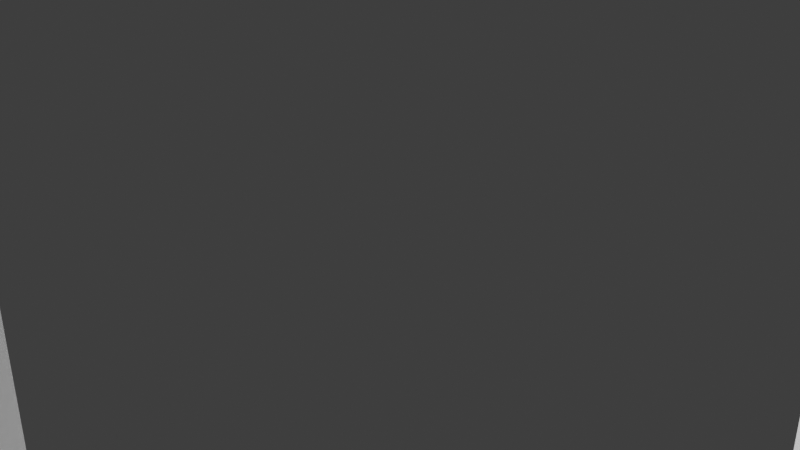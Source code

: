 # Source: table_Devansh_.blend  (saved by Blender 2.82.7; exported with 4.5.12 LTS)
import bpy
from mathutils import Matrix  # noqa: F401  (used for matrix-valued properties, if any)

bpy.ops.wm.read_factory_settings(use_empty=True)
scene = bpy.context.scene
scene.name = 'Scene'

# ---- collections
col_collection = bpy.data.collections.new('Collection'); scene.collection.children.link(col_collection)

# ---- world
world_world = bpy.data.worlds.new('World'); scene.world = world_world
world_world.use_nodes = True; world_world.node_tree.nodes.clear()
_N = world_world.node_tree.nodes; _L = world_world.node_tree.links
n0 = _N.new('ShaderNodeOutputWorld'); n0.name = 'World Output'; n0.location = (300, 300)
n1 = _N.new('ShaderNodeBackground'); n1.name = 'Background'; n1.location = (10, 300)
n1.inputs[0].default_value = (0.05088, 0.05088, 0.05088, 1.0)
_L.new(n1.outputs[0], n0.inputs[0])
n0.is_active_output = True
world_world.color = (0.05088, 0.05088, 0.05088)
world_world.use_sun_shadow = False
world_world.sun_shadow_jitter_overblur = 0.0

# ---- cameras
cam_camera = bpy.data.cameras.new('Camera')
cam_camera.clip_end = 100.0
cam_camera.ortho_scale = 7.314

# ---- lights
light_light = bpy.data.lights.new('Light', 'POINT')
light_light.transmission_factor = 0.0
light_light.energy = 1000.0
light_light.shadow_soft_size = 0.1
light_light.shadow_maximum_resolution = 0.006
light_light.use_absolute_resolution = True

# ---- meshes
me_cube_004 = bpy.data.meshes.new('Cube.004')
me_cube_004.from_pydata([(-0.9918, -0.9743, -0.7384), (-0.9918, -0.9743, 1.262), (-0.9918, 1.026, -0.7384), (-0.9918, 1.026, 1.262), (1.008, -0.9743, -0.7384), (1.008, -0.9743, 1.262), (1.008, 1.026, -0.7384), (1.008, 1.026, 1.262), (-0.9918, 0.6484, -0.7384), (-0.9918, 0.6484, 1.262), (1.008, 0.6484, -0.7384), (1.008, 0.6484, 1.262), (-0.9918, -0.5736, -0.7384), (1.008, -0.5736, 1.262), (-0.9918, -0.5736, 1.262), (1.008, -0.5736, -0.7384), (0.6803, 1.026, -0.7384), (0.6803, 1.026, 1.262), (0.6803, -0.9743, -0.7384), (0.6803, -0.9743, 1.262), (0.6803, 0.6484, 1.262), (0.6803, 0.6484, -0.7384), (0.6803, -0.5736, 1.262), (0.6803, -0.5736, -0.7384), (-0.6521, 1.026, -0.7384), (-0.6521, -0.9743, 1.262), (-0.6521, 0.6484, -0.7384), (-0.6521, -0.5736, -0.7384), (-0.6521, 1.026, 1.262), (-0.6521, -0.9743, -0.7384), (-0.6521, 0.6484, 1.262), (-0.6521, -0.5736, 1.262), (-0.9918, 0.6484, 40.04), (-0.9918, 1.026, 40.04), (0.6803, 1.026, 40.04), (1.008, 1.026, 40.04), (1.008, -0.5736, 40.04), (1.008, -0.9743, 40.04), (-0.6521, -0.9743, 40.04), (-0.9918, -0.9743, 40.04), (1.008, 0.6484, 40.04), (0.6803, 0.6484, 40.04), (-0.9918, -0.5736, 40.04), (0.6803, -0.5736, 40.04), (0.6803, -0.9743, 40.04), (-0.6521, 1.026, 40.04), (-0.6521, 0.6484, 40.04), (-0.6521, -0.5736, 40.04)], [], [(8, 9, 3, 2), (16, 17, 7, 6), (15, 13, 5, 4), (29, 25, 1, 0), (23, 15, 4, 18), (28, 3, 33, 45), (1, 25, 38, 39), (16, 6, 10, 21), (6, 7, 11, 10), (12, 14, 9, 8), (0, 1, 14, 12), (30, 9, 14, 31), (21, 10, 15, 23), (10, 11, 13, 15), (26, 21, 23, 27), (11, 20, 22, 13), (24, 16, 21, 26), (22, 19, 44, 43), (13, 22, 43, 36), (27, 23, 18, 29), (4, 5, 19, 18), (24, 28, 17, 16), (2, 3, 28, 24), (12, 27, 29, 0), (2, 24, 26, 8), (8, 26, 27, 12), (20, 30, 31, 22), (17, 28, 30, 20), (22, 31, 25, 19), (18, 19, 25, 29), (47, 42, 39, 38), (45, 33, 32, 46), (35, 34, 41, 40), (36, 43, 44, 37), (7, 17, 34, 35), (30, 28, 45, 46), (9, 30, 46, 32), (25, 31, 47, 38), (31, 14, 42, 47), (14, 1, 39, 42), (11, 7, 35, 40), (5, 13, 36, 37), (20, 11, 40, 41), (19, 5, 37, 44), (3, 9, 32, 33), (17, 20, 41, 34)])
_uv = me_cube_004.uv_layers.new(name='UVMap')
_uv.uv.foreach_set('vector', [0.375, 0.2028, 0.625, 0.2028, 0.625, 0.25, 0.375, 0.25, 0.375, 0.459, 0.625, 0.459, 0.625, 0.5, 0.375, 0.5, 0.375, 0.6999, 0.625, 0.6999, 0.625, 0.75, 0.375, 0.75, 0.375, 0.9575, 0.625, 0.9575, 0.625, 1.0, 0.375, 1.0, 0.334, 0.6999, 0.375, 0.6999, 0.375, 0.75, 0.334, 0.75, 0.625, 0.2925, 0.625, 0.25, 0.625, 0.25, 0.625, 0.2925, 0.625, 1.0, 0.625, 0.9575, 0.625, 0.9575, 0.625, 1.0, 0.334, 0.5, 0.375, 0.5, 0.375, 0.5472, 0.334, 0.5472, 0.375, 0.5, 0.625, 0.5, 0.625, 0.5472, 0.375, 0.5472, 0.375, 0.05009, 0.625, 0.05009, 0.625, 0.2028, 0.375, 0.2028, 0.375, 0.0, 0.625, 0.0, 0.625, 0.05009, 0.375, 0.05009, 0.8325, 0.5472, 0.875, 0.5472, 0.875, 0.6999, 0.8325, 0.6999, 0.334, 0.5472, 0.375, 0.5472, 0.375, 0.6999, 0.334, 0.6999, 0.375, 0.5472, 0.625, 0.5472, 0.625, 0.6999, 0.375, 0.6999, 0.1675, 0.5472, 0.334, 0.5472, 0.334, 0.6999, 0.1675, 0.6999, 0.625, 0.5472, 0.666, 0.5472, 0.666, 0.6999, 0.625, 0.6999, 0.1675, 0.5, 0.334, 0.5, 0.334, 0.5472, 0.1675, 0.5472, 0.666, 0.6999, 0.666, 0.75, 0.666, 0.75, 0.666, 0.6999, 0.625, 0.6999, 0.666, 0.6999, 0.666, 0.6999, 0.625, 0.6999, 0.1675, 0.6999, 0.334, 0.6999, 0.334, 0.75, 0.1675, 0.75, 0.375, 0.75, 0.625, 0.75, 0.625, 0.791, 0.375, 0.791, 0.375, 0.2925, 0.625, 0.2925, 0.625, 0.459, 0.375, 0.459, 0.375, 0.25, 0.625, 0.25, 0.625, 0.2925, 0.375, 0.2925, 0.125, 0.6999, 0.1675, 0.6999, 0.1675, 0.75, 0.125, 0.75, 0.125, 0.5, 0.1675, 0.5, 0.1675, 0.5472, 0.125, 0.5472, 0.125, 0.5472, 0.1675, 0.5472, 0.1675, 0.6999, 0.125, 0.6999, 0.666, 0.5472, 0.8325, 0.5472, 0.8325, 0.6999, 0.666, 0.6999, 0.666, 0.5, 0.8325, 0.5, 0.8325, 0.5472, 0.666, 0.5472, 0.666, 0.6999, 0.8325, 0.6999, 0.8325, 0.75, 0.666, 0.75, 0.375, 0.791, 0.625, 0.791, 0.625, 0.9575, 0.375, 0.9575, 0.8325, 0.6999, 0.875, 0.6999, 0.875, 0.75, 0.8325, 0.75, 0.8325, 0.5, 0.875, 0.5, 0.875, 0.5472, 0.8325, 0.5472, 0.625, 0.5, 0.666, 0.5, 0.666, 0.5472, 0.625, 0.5472, 0.625, 0.6999, 0.666, 0.6999, 0.666, 0.75, 0.625, 0.75, 0.625, 0.5, 0.625, 0.459, 0.625, 0.459, 0.625, 0.5, 0.8325, 0.5472, 0.8325, 0.5, 0.8325, 0.5, 0.8325, 0.5472, 0.875, 0.5472, 0.8325, 0.5472, 0.8325, 0.5472, 0.875, 0.5472, 0.8325, 0.75, 0.8325, 0.6999, 0.8325, 0.6999, 0.8325, 0.75, 0.8325, 0.6999, 0.875, 0.6999, 0.875, 0.6999, 0.8325, 0.6999, 0.625, 0.05009, 0.625, 0.0, 0.625, 0.0, 0.625, 0.05009, 0.625, 0.5472, 0.625, 0.5, 0.625, 0.5, 0.625, 0.5472, 0.625, 0.75, 0.625, 0.6999, 0.625, 0.6999, 0.625, 0.75, 0.666, 0.5472, 0.625, 0.5472, 0.625, 0.5472, 0.666, 0.5472, 0.625, 0.791, 0.625, 0.75, 0.625, 0.75, 0.625, 0.791, 0.625, 0.25, 0.625, 0.2028, 0.625, 0.2028, 0.625, 0.25, 0.666, 0.5, 0.666, 0.5472, 0.666, 0.5472, 0.666, 0.5])
me_cube_004.use_remesh_fix_poles = True
me_cube_004.use_remesh_preserve_attributes = False
me_cube_004.use_mirror_vertex_groups = False
me_cube_004.update()
me_cube_005 = bpy.data.meshes.new('Cube.005')
me_cube_005.from_pydata([(-0.9984, -1.058, -1.012), (-0.9984, -1.058, 0.9882), (-0.9984, 0.9419, -1.012), (-0.9984, 0.9419, 0.9882), (1.002, -1.058, -1.012), (1.002, -1.058, 0.9882), (1.002, 0.9419, -1.012), (1.002, 0.9419, 0.9882), (0.7555, 0.9419, -1.012), (0.7555, 0.9419, 0.9882), (0.7555, -1.058, -1.012), (0.7555, -1.058, 0.9882), (-0.7188, 0.9419, -1.012), (-0.7188, -1.058, 0.9882), (-0.7188, 0.9419, 0.9882), (-0.7188, -1.058, -1.012), (-0.9984, 0.5294, -1.012), (-0.9984, 0.5294, 0.9882), (1.002, 0.5294, -1.012), (1.002, 0.5294, 0.9882), (0.7555, 0.5294, 0.9882), (0.7555, 0.5294, -1.012), (-0.7188, 0.5294, -1.012), (-0.7188, 0.5294, 0.9882), (-0.9984, -0.6788, -1.012), (1.002, -0.6788, 0.9882), (0.7555, -0.6788, 0.9882), (0.7555, -0.6788, -1.012), (-0.7188, -0.6788, -1.012), (-0.7188, -0.6788, 0.9882), (-0.9984, -0.6788, 0.9882), (1.002, -0.6788, -1.012), (0.7555, 0.9419, 11.46), (1.002, 0.9419, 11.46), (1.002, -0.6788, 11.46), (1.002, -1.058, 11.46), (0.7555, -1.058, 11.46), (0.7555, -0.6788, 11.46), (1.002, 0.5294, 11.46), (0.7555, 0.5294, 11.46), (-0.9984, -0.6788, -13.27), (-0.9984, -1.058, -13.27), (-0.7188, 0.9419, -13.27), (-0.9984, 0.9419, -13.27), (1.002, 0.5294, -13.27), (1.002, 0.9419, -13.27), (0.7555, -1.058, -13.27), (1.002, -1.058, -13.27), (0.7555, 0.9419, -13.27), (0.7555, -0.6788, -13.27), (-0.7188, -1.058, -13.27), (-0.7188, -0.6788, -13.27), (-0.9984, 0.5294, -13.27), (0.7555, 0.5294, -13.27), (-0.7188, 0.5294, -13.27), (1.002, -0.6788, -13.27)], [], [(16, 17, 3, 2), (8, 9, 7, 6), (31, 25, 5, 4), (15, 13, 1, 0), (12, 22, 54, 42), (29, 30, 1, 13), (25, 19, 38, 34), (28, 27, 10, 15), (4, 5, 11, 10), (12, 14, 9, 8), (2, 3, 14, 12), (2, 12, 42, 43), (26, 29, 13, 11), (10, 11, 13, 15), (9, 14, 23, 20), (18, 21, 53, 44), (12, 8, 21, 22), (26, 11, 36, 37), (14, 3, 17, 23), (21, 8, 48, 53), (6, 7, 19, 18), (24, 30, 17, 16), (0, 1, 30, 24), (20, 23, 29, 26), (16, 22, 28, 24), (22, 21, 27, 28), (7, 9, 32, 33), (23, 17, 30, 29), (21, 18, 31, 27), (18, 19, 25, 31), (34, 37, 36, 35), (33, 32, 39, 38), (38, 39, 37, 34), (9, 20, 39, 32), (5, 25, 34, 35), (11, 5, 35, 36), (20, 26, 37, 39), (19, 7, 33, 38), (49, 55, 47, 46), (40, 51, 50, 41), (43, 42, 54, 52), (48, 45, 44, 53), (8, 6, 45, 48), (16, 2, 43, 52), (27, 31, 55, 49), (31, 4, 47, 55), (6, 18, 44, 45), (0, 24, 40, 41), (22, 16, 52, 54), (15, 0, 41, 50), (24, 28, 51, 40), (10, 27, 49, 46), (4, 10, 46, 47), (28, 15, 50, 51)])
_uv = me_cube_005.uv_layers.new(name='UVMap')
_uv.uv.foreach_set('vector', [0.375, 0.1984, 0.625, 0.1984, 0.625, 0.25, 0.375, 0.25, 0.375, 0.4692, 0.625, 0.4692, 0.625, 0.5, 0.375, 0.5, 0.375, 0.7026, 0.625, 0.7026, 0.625, 0.75, 0.375, 0.75, 0.375, 0.965, 0.625, 0.965, 0.625, 1.0, 0.375, 1.0, 0.16, 0.5, 0.16, 0.5516, 0.16, 0.5516, 0.16, 0.5, 0.84, 0.7026, 0.875, 0.7026, 0.875, 0.75, 0.84, 0.75, 0.625, 0.7026, 0.625, 0.5516, 0.625, 0.5516, 0.625, 0.7026, 0.16, 0.7026, 0.3442, 0.7026, 0.3442, 0.75, 0.16, 0.75, 0.375, 0.75, 0.625, 0.75, 0.625, 0.7808, 0.375, 0.7808, 0.375, 0.285, 0.625, 0.285, 0.625, 0.4692, 0.375, 0.4692, 0.375, 0.25, 0.625, 0.25, 0.625, 0.285, 0.375, 0.285, 0.375, 0.25, 0.375, 0.285, 0.375, 0.285, 0.375, 0.25, 0.6558, 0.7026, 0.84, 0.7026, 0.84, 0.75, 0.6558, 0.75, 0.375, 0.7808, 0.625, 0.7808, 0.625, 0.965, 0.375, 0.965, 0.6558, 0.5, 0.84, 0.5, 0.84, 0.5516, 0.6558, 0.5516, 0.375, 0.5516, 0.3442, 0.5516, 0.3442, 0.5516, 0.375, 0.5516, 0.16, 0.5, 0.3442, 0.5, 0.3442, 0.5516, 0.16, 0.5516, 0.6558, 0.7026, 0.6558, 0.75, 0.6558, 0.75, 0.6558, 0.7026, 0.84, 0.5, 0.875, 0.5, 0.875, 0.5516, 0.84, 0.5516, 0.3442, 0.5516, 0.3442, 0.5, 0.3442, 0.5, 0.3442, 0.5516, 0.375, 0.5, 0.625, 0.5, 0.625, 0.5516, 0.375, 0.5516, 0.375, 0.04741, 0.625, 0.04741, 0.625, 0.1984, 0.375, 0.1984, 0.375, 0.0, 0.625, 0.0, 0.625, 0.04741, 0.375, 0.04741, 0.6558, 0.5516, 0.84, 0.5516, 0.84, 0.7026, 0.6558, 0.7026, 0.125, 0.5516, 0.16, 0.5516, 0.16, 0.7026, 0.125, 0.7026, 0.16, 0.5516, 0.3442, 0.5516, 0.3442, 0.7026, 0.16, 0.7026, 0.625, 0.5, 0.625, 0.4692, 0.625, 0.4692, 0.625, 0.5, 0.84, 0.5516, 0.875, 0.5516, 0.875, 0.7026, 0.84, 0.7026, 0.3442, 0.5516, 0.375, 0.5516, 0.375, 0.7026, 0.3442, 0.7026, 0.375, 0.5516, 0.625, 0.5516, 0.625, 0.7026, 0.375, 0.7026, 0.625, 0.7026, 0.6558, 0.7026, 0.6558, 0.75, 0.625, 0.75, 0.625, 0.5, 0.6558, 0.5, 0.6558, 0.5516, 0.625, 0.5516, 0.625, 0.5516, 0.6558, 0.5516, 0.6558, 0.7026, 0.625, 0.7026, 0.6558, 0.5, 0.6558, 0.5516, 0.6558, 0.5516, 0.6558, 0.5, 0.625, 0.75, 0.625, 0.7026, 0.625, 0.7026, 0.625, 0.75, 0.625, 0.7808, 0.625, 0.75, 0.625, 0.75, 0.625, 0.7808, 0.6558, 0.5516, 0.6558, 0.7026, 0.6558, 0.7026, 0.6558, 0.5516, 0.625, 0.5516, 0.625, 0.5, 0.625, 0.5, 0.625, 0.5516, 0.3442, 0.7026, 0.375, 0.7026, 0.375, 0.75, 0.3442, 0.75, 0.125, 0.7026, 0.16, 0.7026, 0.16, 0.75, 0.125, 0.75, 0.125, 0.5, 0.16, 0.5, 0.16, 0.5516, 0.125, 0.5516, 0.3442, 0.5, 0.375, 0.5, 0.375, 0.5516, 0.3442, 0.5516, 0.375, 0.4692, 0.375, 0.5, 0.375, 0.5, 0.375, 0.4692, 0.375, 0.1984, 0.375, 0.25, 0.375, 0.25, 0.375, 0.1984, 0.3442, 0.7026, 0.375, 0.7026, 0.375, 0.7026, 0.3442, 0.7026, 0.375, 0.7026, 0.375, 0.75, 0.375, 0.75, 0.375, 0.7026, 0.375, 0.5, 0.375, 0.5516, 0.375, 0.5516, 0.375, 0.5, 0.375, 0.0, 0.375, 0.04741, 0.375, 0.04741, 0.375, 0.0, 0.16, 0.5516, 0.125, 0.5516, 0.125, 0.5516, 0.16, 0.5516, 0.375, 0.965, 0.375, 1.0, 0.375, 1.0, 0.375, 0.965, 0.125, 0.7026, 0.16, 0.7026, 0.16, 0.7026, 0.125, 0.7026, 0.3442, 0.75, 0.3442, 0.7026, 0.3442, 0.7026, 0.3442, 0.75, 0.375, 0.75, 0.375, 0.7808, 0.375, 0.7808, 0.375, 0.75, 0.16, 0.7026, 0.16, 0.75, 0.16, 0.75, 0.16, 0.7026])
me_cube_005.use_remesh_fix_poles = True
me_cube_005.use_remesh_preserve_attributes = False
me_cube_005.use_mirror_vertex_groups = False
me_cube_005.update()

# ---- objects
ob_light = bpy.data.objects.new('Light', light_light)
ob_camera = bpy.data.objects.new('Camera', cam_camera)
ob_cube = bpy.data.objects.new('Cube', me_cube_004)
ob_cube_001 = bpy.data.objects.new('Cube.001', me_cube_005)

# ---- transforms, parenting, visibility, modifiers, constraints
ob_light.location = (4.076, 1.005, 5.904)
ob_light.rotation_euler = (0.6503, 0.05522, 1.866)
ob_light.lock_rotations_4d = False
ob_light.empty_display_type = 'ARROWS'
ob_light.color = (0.0, 0.0, 0.0, 0.0)
ob_light.lineart.crease_threshold = 0.0
ob_camera.location = (7.359, -6.926, 4.958)
ob_camera.rotation_euler = (1.109, 0.0, 0.8149)
ob_camera.lock_rotations_4d = False
ob_camera.empty_display_type = 'ARROWS'
ob_camera.color = (0.0, 0.0, 0.0, 0.0)
ob_camera.display_type = 'WIRE'
ob_camera.lineart.crease_threshold = 0.0
ob_cube.location = (0.0, 0.0, 0.0)
ob_cube.scale = (5.786, 5.786, 0.1609)
ob_cube.lineart.crease_threshold = 0.0
ob_cube_001.location = (-10.71, 0.03381, 1.121)
ob_cube_001.scale = (-3.253, -3.253, -0.4473)
ob_cube_001.lineart.crease_threshold = 0.0

# ---- collection membership
col_collection.objects.link(ob_light)
col_collection.objects.link(ob_camera)
col_collection.objects.link(ob_cube)
col_collection.objects.link(ob_cube_001)

# ---- scene / render settings (as saved in the file)
scene.camera = ob_camera
scene.frame_start = 1; scene.frame_end = 250; scene.frame_set(0)
scene.render.engine = 'BLENDER_EEVEE_NEXT'
scene.cycles.use_denoising = False
scene.cycles.samples = 128
scene.cycles.sampling_pattern = 'TABULATED_SOBOL'
scene.cycles.use_adaptive_sampling = False
scene.cycles.use_light_tree = False
scene.view_settings.view_transform = 'Filmic'
bpy.context.view_layer.update()

